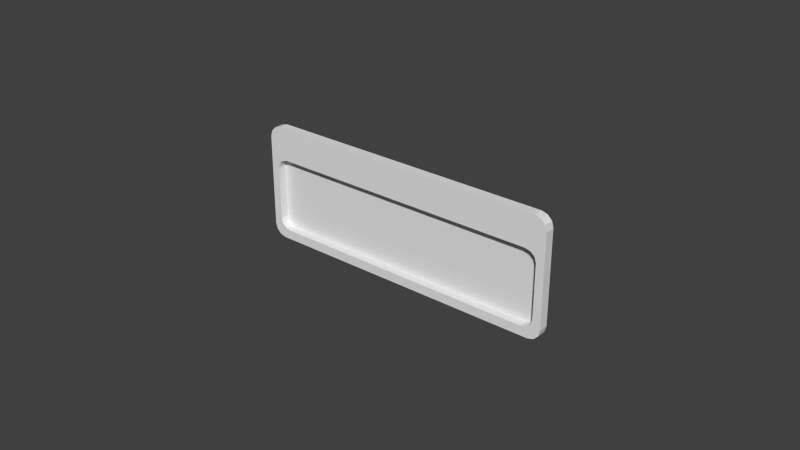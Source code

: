 # Source: Inset_Pull_Handle.blend  (saved by Blender 2.76.0; exported with 4.5.12 LTS)
import bpy
from mathutils import Matrix  # noqa: F401  (used for matrix-valued properties, if any)

bpy.ops.wm.read_factory_settings(use_empty=True)
scene = bpy.context.scene
scene.name = 'Scene'

# ---- collections
col_collection_1 = bpy.data.collections.new('Collection 1'); scene.collection.children.link(col_collection_1)

# ---- world
world_world = bpy.data.worlds.new('World'); scene.world = world_world
world_world.color = (0.05088, 0.05088, 0.05088)
world_world.use_sun_shadow = False
world_world.sun_shadow_jitter_overblur = 0.0
world_world.cycles.sampling_method = 'MANUAL'
world_world.cycles.sample_map_resolution = 256

# ---- meshes
me_mesh = bpy.data.meshes.new('Mesh')
me_mesh.from_pydata([(-0.0468, -0.003175, 0.01905), (-0.0508, -0.003175, 0.01505), (-0.0488, -0.003175, 0.01851), (-0.05026, -0.003175, 0.01705), (-0.0508, 0.0, 0.01505), (-0.0468, 0.0, 0.01905), (-0.05026, 0.0, 0.01705), (-0.0488, 0.0, 0.01851), (-0.0508, -0.003175, -0.01505), (-0.0468, -0.003175, -0.01905), (-0.05026, -0.003175, -0.01705), (-0.0488, -0.003175, -0.01851), (-0.0468, 0.0, -0.01905), (-0.0508, 0.0, -0.01505), (-0.0488, 0.0, -0.01851), (-0.05026, 0.0, -0.01705), (0.0508, -0.003175, 0.01505), (0.0468, -0.003175, 0.01905), (0.05026, -0.003175, 0.01705), (0.0488, -0.003175, 0.01851), (0.0468, 0.0, 0.01905), (0.0508, 0.0, 0.01505), (0.0488, 0.0, 0.01851), (0.05026, 0.0, 0.01705), (0.0468, -0.003175, -0.01905), (0.0508, -0.003175, -0.01505), (0.0488, -0.003175, -0.01851), (0.05026, -0.003175, -0.01705), (0.0508, 0.0, -0.01505), (0.0468, 0.0, -0.01905), (0.05026, 0.0, -0.01705), (0.0488, 0.0, -0.01851), (-0.04433, -0.003175, 0.008412), (-0.04811, -0.003175, 0.005059), (-0.04622, -0.003175, 0.007963), (-0.04761, -0.003175, 0.006735), (-0.04811, -0.003175, -0.01262), (-0.04433, -0.003175, -0.01597), (-0.04761, -0.003175, -0.01429), (-0.04622, -0.003175, -0.01552), (0.04811, -0.003175, 0.005059), (0.04433, -0.003175, 0.008412), (0.04761, -0.003175, 0.006735), (0.04622, -0.003175, 0.007963), (0.04433, -0.003175, -0.01597), (0.04811, -0.003175, -0.01262), (0.04622, -0.003175, -0.01552), (0.04761, -0.003175, -0.01429), (-0.04433, -0.0002377, 0.008412), (-0.04811, -0.0002377, 0.005059), (-0.04622, -0.0002377, 0.007963), (-0.04761, -0.0002377, 0.006735), (-0.04811, -0.0002377, -0.01262), (-0.04433, -0.0002377, -0.01597), (-0.04761, -0.0002377, -0.01429), (-0.04622, -0.0002377, -0.01552), (0.04811, -0.0002377, 0.005059), (0.04433, -0.0002377, 0.008412), (0.04761, -0.0002377, 0.006735), (0.04622, -0.0002377, 0.007963), (0.04433, -0.0002377, -0.01597), (0.04811, -0.0002377, -0.01262), (0.04622, -0.0002377, -0.01552), (0.04761, -0.0002377, -0.01429)], [], [(9, 12, 29, 24), (4, 6, 7, 5, 20, 22, 23, 21, 28, 30, 31, 29, 12, 14, 15, 13), (0, 5, 7, 2), (2, 7, 6, 3), (3, 6, 4, 1), (1, 4, 13, 8), (12, 9, 11, 14), (14, 11, 10, 15), (15, 10, 8, 13), (20, 17, 19, 22), (22, 19, 18, 23), (23, 18, 16, 21), (17, 20, 5, 0), (24, 29, 31, 26), (26, 31, 30, 27), (27, 30, 28, 25), (21, 16, 25, 28), (18, 19, 43, 42), (26, 27, 47, 46), (11, 9, 37, 39), (24, 26, 46, 44), (25, 16, 40, 45), (17, 0, 32, 41), (16, 18, 42, 40), (27, 25, 45, 47), (2, 3, 35, 34), (10, 11, 39, 38), (19, 17, 41, 43), (9, 24, 44, 37), (0, 2, 34, 32), (1, 8, 36, 33), (3, 1, 33, 35), (8, 10, 38, 36), (34, 35, 51, 50), (46, 47, 63, 62), (41, 32, 48, 57), (42, 43, 59, 58), (33, 36, 52, 49), (38, 39, 55, 54), (37, 44, 60, 53), (35, 33, 49, 51), (47, 45, 61, 63), (32, 34, 50, 48), (44, 46, 62, 60), (40, 42, 58, 56), (43, 41, 57, 59), (36, 38, 54, 52), (39, 37, 53, 55), (45, 40, 56, 61), (50, 51, 49, 52, 54, 55, 53, 60, 62, 63, 61, 56, 58, 59, 57, 48)])
me_mesh.materials.append(None)
me_mesh.use_remesh_preserve_volume = False
me_mesh.use_remesh_preserve_attributes = False
me_mesh.use_mirror_vertex_groups = False
me_mesh.update()

# ---- objects
ob_inset_pull_handle = bpy.data.objects.new('Inset Pull Handle', me_mesh)

# ---- transforms, parenting, visibility, modifiers, constraints
ob_inset_pull_handle.location = (0.0, 0.0, 0.0)
ob_inset_pull_handle.lineart.crease_threshold = 0.0

# ---- collection membership
col_collection_1.objects.link(ob_inset_pull_handle)

# ---- scene / render settings (as saved in the file)
scene.frame_start = 1; scene.frame_end = 250; scene.frame_set(1)
scene.render.engine = 'CYCLES'
scene.render.resolution_percentage = 50
scene.render.dither_intensity = 0.0
scene.cycles.use_denoising = False
scene.cycles.samples = 10
scene.cycles.sampling_pattern = 'TABULATED_SOBOL'
scene.cycles.light_sampling_threshold = 0.0
scene.cycles.use_adaptive_sampling = False
scene.cycles.use_light_tree = False
scene.cycles.caustics_reflective = False
scene.cycles.caustics_refractive = False
scene.cycles.blur_glossy = 0.0
scene.cycles.max_bounces = 6
scene.cycles.pixel_filter_type = 'GAUSSIAN'
scene.cycles.sample_clamp_direct = 1.0
scene.cycles.sample_clamp_indirect = 1.0
scene.view_settings.view_transform = 'Standard'
bpy.context.view_layer.update()

# ---- added for rendering (the .blend has no active camera and no usable light): camera, sun
cam_auto = bpy.data.cameras.new('AutoCamera')
cam_auto.lens = 50.0
cam_auto.sensor_width = 36.0
cam_auto.clip_end = 1000.0
ob_auto_camera = bpy.data.objects.new('AutoCamera', cam_auto)
scene.collection.objects.link(ob_auto_camera)
ob_auto_camera.location = (0.185045, -0.223641, 0.148036)
ob_auto_camera.rotation_euler = (1.09748, -7.21219e-08, 0.694738)
scene.camera = ob_auto_camera
light_auto_sun = bpy.data.lights.new('AutoSun', 'SUN')
light_auto_sun.energy = 3.0
light_auto_sun.angle = 0.0523599
ob_auto_sun = bpy.data.objects.new('AutoSun', light_auto_sun)
scene.collection.objects.link(ob_auto_sun)
ob_auto_sun.rotation_euler = (0.872665, 0.174533, 0.523599)
bpy.context.view_layer.update()
